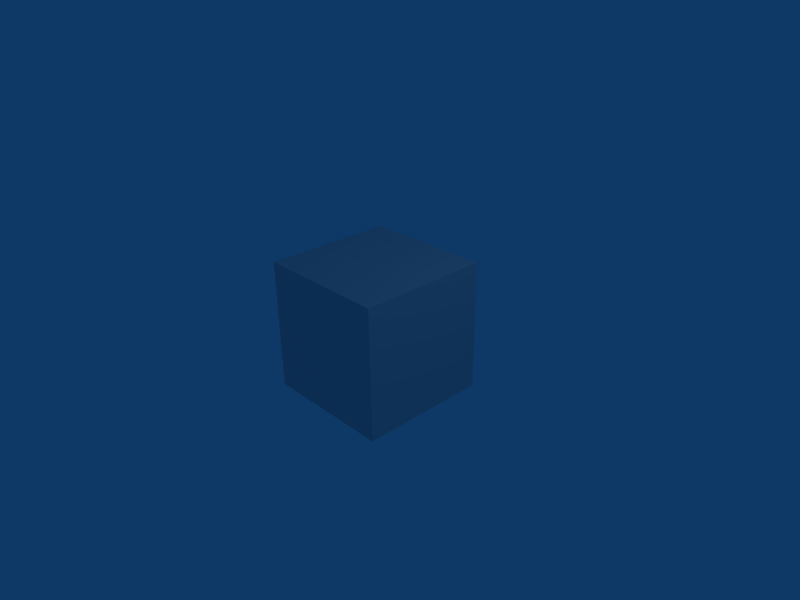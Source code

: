 # Source: 01.blend  (saved by Blender 2.42.0; exported with 4.5.12 LTS)
import bpy
from mathutils import Matrix  # noqa: F401  (used for matrix-valued properties, if any)

bpy.ops.wm.read_factory_settings(use_empty=True)
scene = bpy.context.scene
scene.name = 'Scene'

# ---- collections
col_collection_1 = bpy.data.collections.new('Collection 1'); scene.collection.children.link(col_collection_1)

# ---- materials (node trees are filled in below, after node groups)
mat_material = bpy.data.materials.new('Material')
mat_material.alpha_threshold = 0.0
mat_material.roughness = 0.5
mat_material.line_color = (0.0, 0.0, 0.0, 1.0)

# ---- material node trees

# ---- world
world_world = bpy.data.worlds.new('World'); scene.world = world_world
world_world.color = (0.05656, 0.2208, 0.4)
world_world.use_sun_shadow = False
world_world.sun_shadow_jitter_overblur = 0.0
world_world.cycles.sampling_method = 'MANUAL'
world_world.cycles.sample_map_resolution = 256

# ---- cameras
cam_camera = bpy.data.cameras.new('Camera')
cam_camera.passepartout_alpha = 0.2
cam_camera.clip_end = 100.0
cam_camera.lens = 35.0
cam_camera.ortho_scale = 7.314
cam_camera.show_passepartout = False
cam_camera.show_safe_areas = True
cam_camera.dof.focus_distance = 0.0
cam_camera.dof.aperture_fstop = 128.0

# ---- lights
light_spot = bpy.data.lights.new('Spot', 'POINT')
light_spot.transmission_factor = 0.0
light_spot.cutoff_distance = 30.0
light_spot.energy = 100.0
light_spot.shadow_buffer_clip_start = 1.001
light_spot.shadow_soft_size = 1.0
light_spot.shadow_maximum_resolution = 0.006
light_spot.use_absolute_resolution = True
light_spot.cycles.use_multiple_importance_sampling = False

# ---- meshes
me_cube = bpy.data.meshes.new('Cube')
me_cube.from_pydata([(1.0, 1.0, -1.0), (1.0, -1.0, -1.0), (-1.0, -1.0, -1.0), (-1.0, 1.0, -1.0), (1.0, 1.0, 1.0), (1.0, -1.0, 1.0), (-1.0, -1.0, 1.0), (-1.0, 1.0, 1.0)], [], [(0, 1, 2, 3), (4, 7, 6, 5), (0, 4, 5, 1), (1, 5, 6, 2), (2, 6, 7, 3), (4, 0, 3, 7)])
me_cube.materials.append(mat_material)
me_cube.use_remesh_preserve_volume = False
me_cube.use_remesh_preserve_attributes = False
me_cube.use_mirror_vertex_groups = False
me_cube.update()

# ---- objects
ob_cube = bpy.data.objects.new('Cube', me_cube)
ob_lamp = bpy.data.objects.new('Lamp', light_spot)
ob_camera = bpy.data.objects.new('Camera', cam_camera)

# ---- transforms, parenting, visibility, modifiers, constraints
ob_cube.location = (0.0, 0.0, 0.0)
ob_cube.lock_rotations_4d = False
ob_cube.empty_display_type = 'ARROWS'
ob_cube.color = (0.0, 0.0, 0.0, 1.0)
ob_cube.lineart.crease_threshold = 0.0
ob_lamp.location = (4.076, 1.005, 5.904)
ob_lamp.rotation_euler = (0.6503, 0.05522, 1.866)
ob_lamp.lock_rotations_4d = False
ob_lamp.empty_display_type = 'ARROWS'
ob_lamp.color = (0.0, 0.0, 0.0, 0.0)
ob_lamp.lineart.crease_threshold = 0.0
ob_camera.location = (7.481, -6.508, 5.344)
ob_camera.rotation_euler = (1.109, 0.01082, 0.8149)
ob_camera.lock_rotations_4d = False
ob_camera.empty_display_type = 'ARROWS'
ob_camera.color = (0.0, 0.0, 0.0, 0.0)
ob_camera.display_type = 'WIRE'
ob_camera.lineart.crease_threshold = 0.0

# ---- collection membership
col_collection_1.objects.link(ob_cube)
col_collection_1.objects.link(ob_lamp)
col_collection_1.objects.link(ob_camera)

# ---- scene / render settings (as saved in the file)
scene.camera = ob_camera
scene.frame_start = 1; scene.frame_end = 250; scene.frame_set(1)
scene.render.engine = 'BLENDER_EEVEE_NEXT'
scene.render.image_settings.file_format = 'JPEG'
scene.render.image_settings.color_mode = 'RGB'
scene.render.image_settings.compression = 90
scene.render.resolution_x = 800
scene.render.resolution_y = 600
scene.render.pixel_aspect_x = 100.0
scene.render.pixel_aspect_y = 100.0
scene.render.fps = 25
scene.render.dither_intensity = 0.0
scene.render.use_compositing = False
scene.render.use_sequencer = False
scene.render.bake_bias = 0.0
scene.render.use_stamp_time = False
scene.render.use_stamp_date = False
scene.render.use_stamp_frame = False
scene.render.use_stamp_camera = False
scene.render.use_stamp_scene = False
scene.render.use_stamp_filename = False
scene.render.use_stamp_render_time = False
scene.render.stamp_font_size = 0
scene.cycles.use_denoising = False
scene.cycles.samples = 10
scene.cycles.sampling_pattern = 'TABULATED_SOBOL'
scene.cycles.light_sampling_threshold = 0.0
scene.cycles.use_adaptive_sampling = False
scene.cycles.use_light_tree = False
scene.cycles.blur_glossy = 0.0
scene.cycles.volume_bounces = 1
scene.cycles.pixel_filter_type = 'GAUSSIAN'
scene.cycles.sample_clamp_indirect = 0.0
scene.view_settings.view_transform = 'Raw'
bpy.context.view_layer.update()
